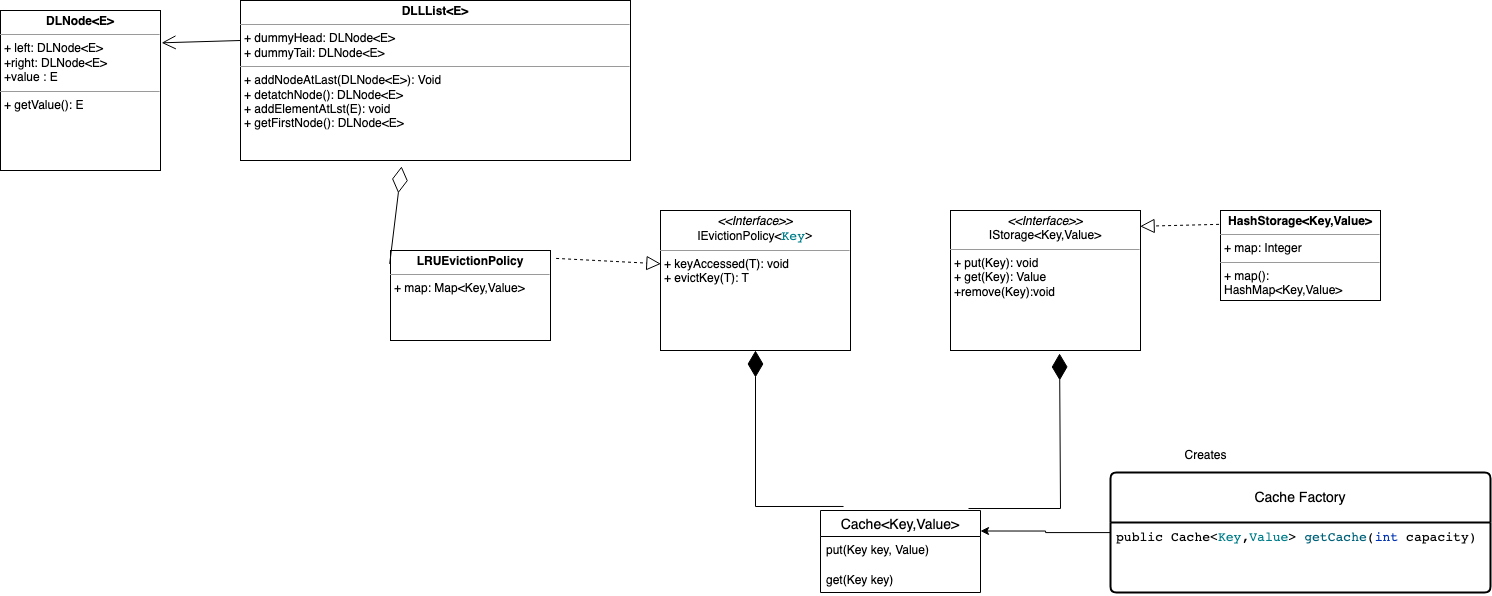

The diagram above was exported from draw.io. Its source (the exported page's mxGraphModel, read from the mxfile embedded in the PNG):
<mxGraphModel dx="3676" dy="2241" grid="1" gridSize="10" guides="1" tooltips="1" connect="1" arrows="1" fold="1" page="1" pageScale="1" pageWidth="827" pageHeight="1169" math="0" shadow="0">
  <root>
    <mxCell id="0" />
    <mxCell id="1" parent="0" />
    <mxCell id="vCNsKtDUgiW5gq87gPrt-31" style="edgeStyle=orthogonalEdgeStyle;rounded=0;orthogonalLoop=1;jettySize=auto;html=1;entryX=1;entryY=0.25;entryDx=0;entryDy=0;" parent="1" source="vCNsKtDUgiW5gq87gPrt-1" target="vCNsKtDUgiW5gq87gPrt-15" edge="1">
      <mxGeometry relative="1" as="geometry" />
    </mxCell>
    <mxCell id="vCNsKtDUgiW5gq87gPrt-1" value="Cache Factory" style="swimlane;childLayout=stackLayout;horizontal=1;startSize=50;horizontalStack=0;rounded=1;fontSize=14;fontStyle=0;strokeWidth=2;resizeParent=0;resizeLast=1;shadow=0;dashed=0;align=center;arcSize=4;whiteSpace=wrap;html=1;" parent="1" vertex="1">
      <mxGeometry x="190" y="292" width="380" height="120" as="geometry">
        <mxRectangle x="220" y="240" width="130" height="50" as="alternateBounds" />
      </mxGeometry>
    </mxCell>
    <mxCell id="vCNsKtDUgiW5gq87gPrt-2" value="&lt;div style=&quot;background-color: rgb(255, 255, 255); color: rgb(8, 8, 8); font-family: &amp;quot;JetBrains Mono&amp;quot;, monospace; font-size: 9.8pt;&quot;&gt;public &lt;span style=&quot;color:#000000;&quot;&gt;Cache&lt;/span&gt;&amp;lt;&lt;span style=&quot;color:#007e8a;&quot;&gt;Key&lt;/span&gt;,&lt;span style=&quot;color:#007e8a;&quot;&gt;Value&lt;/span&gt;&amp;gt; &lt;span style=&quot;color:#00627a;&quot;&gt;getCache&lt;/span&gt;(&lt;span style=&quot;color:#0033b3;&quot;&gt;int &lt;/span&gt;capacity)&lt;/div&gt;" style="align=left;strokeColor=none;fillColor=none;spacingLeft=4;fontSize=12;verticalAlign=top;resizable=0;rotatable=0;part=1;html=1;" parent="vCNsKtDUgiW5gq87gPrt-1" vertex="1">
      <mxGeometry y="50" width="380" height="70" as="geometry" />
    </mxCell>
    <mxCell id="vCNsKtDUgiW5gq87gPrt-15" value="Cache&lt;Key,Value&gt;" style="swimlane;fontStyle=0;childLayout=stackLayout;horizontal=1;startSize=26;horizontalStack=0;resizeParent=1;resizeParentMax=0;resizeLast=0;collapsible=1;marginBottom=0;align=center;fontSize=14;" parent="1" vertex="1">
      <mxGeometry x="-100" y="330" width="160" height="82" as="geometry" />
    </mxCell>
    <mxCell id="vCNsKtDUgiW5gq87gPrt-16" value="put(Key key, Value)" style="text;strokeColor=none;fillColor=none;spacingLeft=4;spacingRight=4;overflow=hidden;rotatable=0;points=[[0,0.5],[1,0.5]];portConstraint=eastwest;fontSize=12;whiteSpace=wrap;html=1;" parent="vCNsKtDUgiW5gq87gPrt-15" vertex="1">
      <mxGeometry y="26" width="160" height="30" as="geometry" />
    </mxCell>
    <mxCell id="vCNsKtDUgiW5gq87gPrt-17" value="get(Key key)" style="text;strokeColor=none;fillColor=none;spacingLeft=4;spacingRight=4;overflow=hidden;rotatable=0;points=[[0,0.5],[1,0.5]];portConstraint=eastwest;fontSize=12;whiteSpace=wrap;html=1;" parent="vCNsKtDUgiW5gq87gPrt-15" vertex="1">
      <mxGeometry y="56" width="160" height="26" as="geometry" />
    </mxCell>
    <mxCell id="vCNsKtDUgiW5gq87gPrt-32" value="Creates" style="text;html=1;align=center;verticalAlign=middle;resizable=0;points=[];autosize=1;strokeColor=none;fillColor=none;" parent="1" vertex="1">
      <mxGeometry x="250" y="260" width="70" height="30" as="geometry" />
    </mxCell>
    <mxCell id="vCNsKtDUgiW5gq87gPrt-39" value="&lt;p style=&quot;margin:0px;margin-top:4px;text-align:center;&quot;&gt;&lt;i&gt;&amp;lt;&amp;lt;Interface&amp;gt;&amp;gt;&lt;/i&gt;&lt;br&gt;IEvictionPolicy&amp;lt;&lt;span style=&quot;border-color: var(--border-color); font-family: &amp;quot;JetBrains Mono&amp;quot;, monospace; font-size: 13.0667px; color: rgb(0, 126, 138);&quot;&gt;Key&lt;/span&gt;&lt;span style=&quot;color: rgb(8, 8, 8); font-family: &amp;quot;JetBrains Mono&amp;quot;, monospace; font-size: 13.0667px; background-color: rgb(255, 255, 255);&quot;&gt;&amp;gt;&lt;/span&gt;&lt;br&gt;&lt;/p&gt;&lt;hr size=&quot;1&quot;&gt;&lt;p style=&quot;margin:0px;margin-left:4px;&quot;&gt;&lt;/p&gt;&lt;p style=&quot;margin:0px;margin-left:4px;&quot;&gt;+ keyAccessed(T): void&lt;br&gt;+ evictKey(T): T&lt;/p&gt;" style="verticalAlign=top;align=left;overflow=fill;fontSize=12;fontFamily=Helvetica;html=1;whiteSpace=wrap;" parent="1" vertex="1">
      <mxGeometry x="-260" y="30" width="190" height="140" as="geometry" />
    </mxCell>
    <mxCell id="vCNsKtDUgiW5gq87gPrt-40" value="&lt;p style=&quot;margin:0px;margin-top:4px;text-align:center;&quot;&gt;&lt;i&gt;&amp;lt;&amp;lt;Interface&amp;gt;&amp;gt;&lt;/i&gt;&lt;br&gt;IStorage&amp;lt;Key,Value&amp;gt;&lt;/p&gt;&lt;hr size=&quot;1&quot;&gt;&lt;p style=&quot;margin:0px;margin-left:4px;&quot;&gt;&lt;span style=&quot;background-color: initial;&quot;&gt;+ put(Key): void&lt;/span&gt;&lt;br&gt;&lt;/p&gt;&lt;p style=&quot;margin:0px;margin-left:4px;&quot;&gt;+ get(Key): Value&lt;/p&gt;&lt;p style=&quot;margin:0px;margin-left:4px;&quot;&gt;+remove(Key):void&lt;/p&gt;" style="verticalAlign=top;align=left;overflow=fill;fontSize=12;fontFamily=Helvetica;html=1;whiteSpace=wrap;" parent="1" vertex="1">
      <mxGeometry x="30" y="30" width="190" height="140" as="geometry" />
    </mxCell>
    <mxCell id="vCNsKtDUgiW5gq87gPrt-42" value="&lt;p style=&quot;margin:0px;margin-top:4px;text-align:center;&quot;&gt;&lt;b&gt;LRUEvictionPolicy&lt;/b&gt;&lt;/p&gt;&lt;hr size=&quot;1&quot;&gt;&lt;p style=&quot;margin:0px;margin-left:4px;&quot;&gt;+ map: Map&amp;lt;Key,Value&amp;gt;&lt;/p&gt;&lt;p style=&quot;margin:0px;margin-left:4px;&quot;&gt;&lt;br&gt;&lt;/p&gt;" style="verticalAlign=top;align=left;overflow=fill;fontSize=12;fontFamily=Helvetica;html=1;whiteSpace=wrap;" parent="1" vertex="1">
      <mxGeometry x="-530" y="70" width="160" height="90" as="geometry" />
    </mxCell>
    <mxCell id="Lpu567G0PW0T4ymjj-NV-4" value="" style="endArrow=diamondThin;endFill=1;endSize=24;html=1;rounded=0;exitX=0.144;exitY=-0.049;exitDx=0;exitDy=0;exitPerimeter=0;entryX=0.5;entryY=1;entryDx=0;entryDy=0;" parent="1" source="vCNsKtDUgiW5gq87gPrt-15" target="vCNsKtDUgiW5gq87gPrt-39" edge="1">
      <mxGeometry width="160" relative="1" as="geometry">
        <mxPoint x="-40" y="220" as="sourcePoint" />
        <mxPoint x="120" y="220" as="targetPoint" />
        <Array as="points">
          <mxPoint x="-165" y="326" />
        </Array>
      </mxGeometry>
    </mxCell>
    <mxCell id="Lpu567G0PW0T4ymjj-NV-5" value="" style="endArrow=diamondThin;endFill=1;endSize=24;html=1;rounded=0;exitX=0.925;exitY=-0.024;exitDx=0;exitDy=0;exitPerimeter=0;entryX=0.574;entryY=1.021;entryDx=0;entryDy=0;entryPerimeter=0;" parent="1" source="vCNsKtDUgiW5gq87gPrt-15" target="vCNsKtDUgiW5gq87gPrt-40" edge="1">
      <mxGeometry width="160" relative="1" as="geometry">
        <mxPoint x="50" y="300" as="sourcePoint" />
        <mxPoint x="210" y="300" as="targetPoint" />
        <Array as="points">
          <mxPoint x="140" y="328" />
        </Array>
      </mxGeometry>
    </mxCell>
    <mxCell id="Lpu567G0PW0T4ymjj-NV-6" value="&lt;p style=&quot;margin:0px;margin-top:4px;text-align:center;&quot;&gt;&lt;b&gt;HashStorage&amp;lt;Key,Value&amp;gt;&lt;/b&gt;&lt;/p&gt;&lt;hr size=&quot;1&quot;&gt;&lt;p style=&quot;margin:0px;margin-left:4px;&quot;&gt;+ map: Integer&lt;/p&gt;&lt;hr size=&quot;1&quot;&gt;&lt;p style=&quot;margin:0px;margin-left:4px;&quot;&gt;+ map(): HashMap&amp;lt;Key,Value&amp;gt;&lt;/p&gt;" style="verticalAlign=top;align=left;overflow=fill;fontSize=12;fontFamily=Helvetica;html=1;whiteSpace=wrap;" parent="1" vertex="1">
      <mxGeometry x="300" y="30" width="160" height="90" as="geometry" />
    </mxCell>
    <mxCell id="Lpu567G0PW0T4ymjj-NV-7" value="" style="endArrow=block;dashed=1;endFill=0;endSize=12;html=1;rounded=0;exitX=-0.009;exitY=0.154;exitDx=0;exitDy=0;exitPerimeter=0;entryX=0.998;entryY=0.113;entryDx=0;entryDy=0;entryPerimeter=0;" parent="1" source="Lpu567G0PW0T4ymjj-NV-6" target="vCNsKtDUgiW5gq87gPrt-40" edge="1">
      <mxGeometry width="160" relative="1" as="geometry">
        <mxPoint x="230" y="180" as="sourcePoint" />
        <mxPoint x="390" y="180" as="targetPoint" />
      </mxGeometry>
    </mxCell>
    <mxCell id="Lpu567G0PW0T4ymjj-NV-8" value="" style="endArrow=block;dashed=1;endFill=0;endSize=12;html=1;rounded=0;exitX=1.035;exitY=0.088;exitDx=0;exitDy=0;exitPerimeter=0;entryX=0.002;entryY=0.381;entryDx=0;entryDy=0;entryPerimeter=0;" parent="1" source="vCNsKtDUgiW5gq87gPrt-42" edge="1" target="vCNsKtDUgiW5gq87gPrt-39">
      <mxGeometry width="160" relative="1" as="geometry">
        <mxPoint x="-410" y="40" as="sourcePoint" />
        <mxPoint x="-280" y="38" as="targetPoint" />
      </mxGeometry>
    </mxCell>
    <mxCell id="Lpu567G0PW0T4ymjj-NV-9" value="&lt;p style=&quot;margin:0px;margin-top:4px;text-align:center;&quot;&gt;&lt;b&gt;DLLList&amp;lt;E&amp;gt;&lt;/b&gt;&lt;/p&gt;&lt;hr size=&quot;1&quot;&gt;&lt;p style=&quot;margin:0px;margin-left:4px;&quot;&gt;+ dummyHead: DLNode&amp;lt;E&amp;gt;&lt;/p&gt;&lt;p style=&quot;margin:0px;margin-left:4px;&quot;&gt;+ dummyTail: DLNode&amp;lt;E&amp;gt;&lt;/p&gt;&lt;hr size=&quot;1&quot;&gt;&lt;p style=&quot;margin:0px;margin-left:4px;&quot;&gt;+ addNodeAtLast(DLNode&amp;lt;E&amp;gt;): Void&lt;/p&gt;&lt;p style=&quot;margin:0px;margin-left:4px;&quot;&gt;+ detatchNode(): DLNode&amp;lt;E&amp;gt;&lt;/p&gt;&lt;p style=&quot;margin:0px;margin-left:4px;&quot;&gt;+ addElementAtLst(E): void&lt;/p&gt;&lt;p style=&quot;margin:0px;margin-left:4px;&quot;&gt;+ getFirstNode(): DLNode&amp;lt;E&amp;gt;&lt;/p&gt;" style="verticalAlign=top;align=left;overflow=fill;fontSize=12;fontFamily=Helvetica;html=1;whiteSpace=wrap;" parent="1" vertex="1">
      <mxGeometry x="-680" y="-180" width="390" height="160" as="geometry" />
    </mxCell>
    <mxCell id="Lpu567G0PW0T4ymjj-NV-10" value="" style="endArrow=diamondThin;endFill=0;endSize=24;html=1;rounded=0;exitX=-0.005;exitY=0.149;exitDx=0;exitDy=0;exitPerimeter=0;entryX=0.413;entryY=1.037;entryDx=0;entryDy=0;entryPerimeter=0;" parent="1" source="vCNsKtDUgiW5gq87gPrt-42" target="Lpu567G0PW0T4ymjj-NV-9" edge="1">
      <mxGeometry width="160" relative="1" as="geometry">
        <mxPoint x="-710" y="190" as="sourcePoint" />
        <mxPoint x="-550" y="190" as="targetPoint" />
      </mxGeometry>
    </mxCell>
    <mxCell id="Lpu567G0PW0T4ymjj-NV-11" value="&lt;p style=&quot;margin:0px;margin-top:4px;text-align:center;&quot;&gt;&lt;b&gt;DLNode&amp;lt;E&amp;gt;&lt;/b&gt;&lt;/p&gt;&lt;hr size=&quot;1&quot;&gt;&lt;p style=&quot;margin:0px;margin-left:4px;&quot;&gt;+ left: DLNode&amp;lt;E&amp;gt;&lt;/p&gt;&lt;p style=&quot;margin:0px;margin-left:4px;&quot;&gt;+right: DLNode&amp;lt;E&amp;gt;&lt;/p&gt;&lt;p style=&quot;margin:0px;margin-left:4px;&quot;&gt;+value : E&lt;/p&gt;&lt;hr size=&quot;1&quot;&gt;&lt;p style=&quot;margin:0px;margin-left:4px;&quot;&gt;+ getValue(): E&lt;/p&gt;" style="verticalAlign=top;align=left;overflow=fill;fontSize=12;fontFamily=Helvetica;html=1;whiteSpace=wrap;" parent="1" vertex="1">
      <mxGeometry x="-920" y="-170" width="160" height="160" as="geometry" />
    </mxCell>
    <mxCell id="Lpu567G0PW0T4ymjj-NV-12" value="" style="endArrow=open;endFill=1;endSize=12;html=1;rounded=0;entryX=1.007;entryY=0.202;entryDx=0;entryDy=0;entryPerimeter=0;exitX=0;exitY=0.25;exitDx=0;exitDy=0;" parent="1" source="Lpu567G0PW0T4ymjj-NV-9" target="Lpu567G0PW0T4ymjj-NV-11" edge="1">
      <mxGeometry width="160" relative="1" as="geometry">
        <mxPoint x="-1150" y="340" as="sourcePoint" />
        <mxPoint x="-990" y="340" as="targetPoint" />
        <Array as="points" />
      </mxGeometry>
    </mxCell>
  </root>
</mxGraphModel>